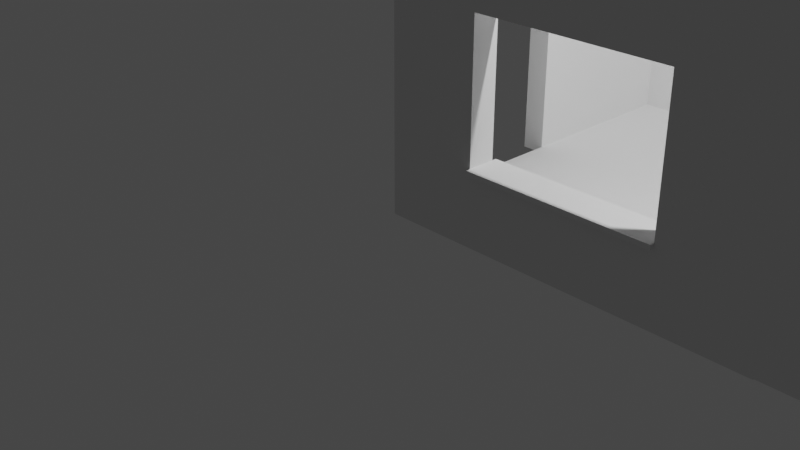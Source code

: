 # Source: room.blend  (saved by Blender 2.91.10; exported with 4.5.12 LTS)
import bpy
from mathutils import Matrix  # noqa: F401  (used for matrix-valued properties, if any)

bpy.ops.wm.read_factory_settings(use_empty=True)
scene = bpy.context.scene
scene.name = 'Scene'

# ---- collections
col_collection = bpy.data.collections.new('Collection'); scene.collection.children.link(col_collection)

# ---- world
world_world = bpy.data.worlds.new('World'); scene.world = world_world
world_world.use_nodes = True; world_world.node_tree.nodes.clear()
_N = world_world.node_tree.nodes; _L = world_world.node_tree.links
n0 = _N.new('ShaderNodeOutputWorld'); n0.name = 'World Output'; n0.location = (300, 300)
n1 = _N.new('ShaderNodeBackground'); n1.name = 'Background'; n1.location = (10, 300)
n1.inputs[0].default_value = (0.05088, 0.05088, 0.05088, 1.0)
_L.new(n1.outputs[0], n0.inputs[0])
n0.is_active_output = True
world_world.color = (0.05088, 0.05088, 0.05088)
world_world.use_sun_shadow = False
world_world.sun_shadow_jitter_overblur = 0.0

# ---- cameras
cam_camera = bpy.data.cameras.new('Camera')
cam_camera.clip_end = 100.0
cam_camera.ortho_scale = 7.314

# ---- lights
light_light = bpy.data.lights.new('Light', 'POINT')
light_light.transmission_factor = 0.0
light_light.energy = 1000.0
light_light.shadow_soft_size = 0.1
light_light.shadow_maximum_resolution = 0.006
light_light.use_absolute_resolution = True

# ---- meshes
me_sm_wall_door_3x4x0_25 = bpy.data.meshes.new('SM_Wall_Door_3x4x0.25')
me_sm_wall_door_3x4x0_25.from_pydata([(3.0, 2.384e-07, -6.217e-15), (3.0, 4.0, -6.217e-15), (3.576e-07, 4.0, 4.441e-15), (3.576e-07, 2.0, 4.441e-15), (2.0, 2.0, -2.665e-15), (2.0, 1.0, -2.665e-15), (3.576e-07, 1.0, 4.441e-15), (3.576e-07, 2.384e-07, 4.441e-15), (3.0, 2.384e-07, -0.1057), (3.0, 4.0, -0.1057), (3.576e-07, 4.0, -0.1057), (3.576e-07, 2.0, -0.1057), (2.0, 2.0, -0.1057), (2.0, 1.0, -0.1057), (3.576e-07, 1.0, -0.1057), (3.576e-07, 2.384e-07, -0.1057)], [], [(0, 1, 2, 3, 4, 5, 6, 7), (8, 15, 14, 13, 12, 11, 10, 9), (6, 5, 13, 14), (4, 3, 11, 12), (2, 1, 9, 10), (7, 6, 14, 15), (5, 4, 12, 13), (3, 2, 10, 11), (1, 0, 8, 9), (0, 7, 15, 8)])
me_sm_wall_door_3x4x0_25.use_remesh_fix_poles = True
me_sm_wall_door_3x4x0_25.use_remesh_preserve_attributes = False
me_sm_wall_door_3x4x0_25.use_mirror_vertex_groups = False
me_sm_wall_door_3x4x0_25.update()
me_window_detail_4x3_001 = bpy.data.meshes.new('window_detail_4x3.001')
me_window_detail_4x3_001.from_pydata([(3.0, 2.0, 0.0), (3.0, 0.0, 0.0), (3.0, 4.0, 0.0), (0.0, 4.0, 0.0), (0.0, 0.0, 0.0), (1.5, 4.0, 0.0), (0.0, 2.0, 0.0), (1.5, 0.0, 0.0), (3.0, 1.0, 0.0), (3.0, 3.0, 0.0), (0.75, 4.0, 0.0), (0.0, 1.0, 0.0), (2.25, 0.0, 0.0), (2.25, 4.0, 0.0), (0.0, 3.0, 0.0), (0.75, 0.0, 0.0), (1.5, 3.0, 0.0), (1.5, 1.0, 0.0), (2.25, 2.0, 0.0), (0.75, 1.0, 0.0), (2.25, 1.0, 0.0), (2.25, 3.0, 0.0), (0.75, 3.0, 0.0), (3.0, 1.0, 0.25), (3.0, 2.0, 0.25), (3.0, 3.0, 0.25), (3.0, 4.0, 0.25), (0.75, 4.0, 0.25), (0.0, 4.0, 0.25), (0.0, 1.0, 0.25), (0.0, 0.0, 0.25), (2.25, 0.0, 0.25), (3.0, 0.0, 0.25), (2.25, 4.0, 0.25), (1.5, 4.0, 0.25), (0.0, 3.0, 0.25), (0.0, 2.0, 0.25), (0.75, 0.0, 0.25), (1.5, 0.0, 0.25), (1.5, 3.0, 0.25), (2.25, 2.0, 0.25), (1.5, 1.0, 0.25), (0.75, 2.0, 0.25), (0.75, 1.0, 0.25), (2.25, 1.0, 0.25), (2.25, 3.0, 0.25), (0.75, 3.0, 0.25), (0.0, 0.8629, 0.0), (3.0, 0.8629, 0.0), (1.5, 0.8629, 0.0), (0.75, 0.8629, 0.0), (2.25, 0.8629, 0.0), (0.0, 0.8629, 0.25), (3.0, 0.8629, 0.25), (1.5, 0.8629, 0.25), (0.75, 0.8629, 0.25), (2.25, 0.8629, 0.25), (2.38, 0.0, 0.0), (2.38, 2.0, 0.0), (2.38, 4.0, 0.0), (2.38, 1.0, 0.0), (2.38, 3.0, 0.0), (2.38, 0.0, 0.25), (2.38, 2.0, 0.25), (2.38, 4.0, 0.25), (2.38, 1.0, 0.25), (2.38, 3.0, 0.25), (2.38, 0.8629, 0.25), (2.38, 0.8629, 0.0), (3.0, 3.137, 0.0), (1.5, 3.137, 0.0), (0.0, 3.137, 0.0), (2.25, 3.137, 0.0), (0.75, 3.137, 0.0), (3.0, 3.137, 0.25), (1.5, 3.137, 0.25), (0.0, 3.137, 0.25), (2.25, 3.137, 0.25), (0.75, 3.137, 0.25), (2.38, 3.137, 0.25), (2.38, 3.137, 0.0), (0.6064, 4.0, 0.0), (0.6064, 0.0, 0.0), (0.6064, 2.0, 0.0), (0.6064, 1.0, 0.0), (0.6064, 3.0, 0.0), (0.6064, 4.0, 0.25), (0.6064, 0.0, 0.25), (0.6064, 2.0, 0.25), (0.6064, 1.0, 0.25), (0.6064, 3.0, 0.25), (0.6064, 0.8629, 0.25), (0.6064, 0.8629, 0.0), (0.6064, 3.137, 0.25), (0.6064, 3.137, 0.0), (1.5, 0.8629, -0.05), (1.5, 1.0, -0.05), (0.6064, 2.0, -0.05), (0.75, 2.0, -0.05), (0.75, 1.0, -0.05), (0.75, 0.8629, -0.05), (0.6064, 1.0, -0.05), (2.25, 1.0, -0.05), (2.25, 2.0, -0.05), (2.25, 0.8629, -0.05), (2.25, 3.0, -0.05), (1.5, 3.0, -0.05), (0.75, 3.0, -0.05), (0.6064, 3.0, -0.05), (0.6064, 0.8629, -0.05), (2.38, 2.0, -0.05), (2.38, 1.0, -0.05), (2.38, 3.0, -0.05), (2.38, 0.8629, -0.05), (1.5, 3.137, -0.05), (2.25, 3.137, -0.05), (0.75, 3.137, -0.05), (2.38, 3.137, -0.05), (0.6064, 3.137, -0.05), (0.8, 1.0, 0.0), (0.8, 2.0, 0.0), (0.8, 3.0, 0.0), (0.8, 1.0, 0.25), (0.8, 2.0, 0.25), (0.8, 3.0, 0.25), (0.8, 1.0, -0.05), (0.8, 2.0, -0.05), (0.8, 3.0, -0.05), (0.8, 1.0, -0.1), (0.75, 1.0, -0.1), (0.75, 2.0, -0.1), (0.8, 2.0, -0.1), (0.75, 3.0, -0.1), (0.8, 3.0, -0.1), (0.75, 1.0, 0.3), (0.75, 2.0, 0.3), (0.75, 3.0, 0.3), (0.8, 1.0, 0.3), (0.8, 2.0, 0.3), (0.8, 3.0, 0.3)], [], [(94, 71, 3, 81), (72, 70, 5, 13), (84, 11, 6, 83), (80, 61, 112, 117), (92, 47, 11, 84), (83, 85, 108, 97), (61, 58, 110, 112), (20, 18, 103, 102), (80, 72, 13, 59), (21, 16, 106, 105), (70, 73, 10, 5), (83, 6, 14, 85), (93, 86, 28, 76), (77, 33, 34, 75), (89, 88, 36, 29), (54, 41, 43, 55), (91, 89, 29, 52), (65, 63, 40, 44), (67, 65, 44, 56), (56, 44, 41, 54), (79, 64, 33, 77), (63, 66, 45, 40), (75, 34, 27, 78), (88, 90, 35, 36), (7, 12, 31, 38), (21, 18, 40, 45), (15, 7, 38, 37), (17, 19, 43, 41), (8, 0, 24, 23), (59, 13, 33, 64), (69, 2, 26, 74), (71, 14, 35, 76), (16, 21, 45, 39), (18, 20, 44, 40), (81, 3, 28, 86), (82, 15, 37, 87), (48, 8, 23, 53), (47, 4, 30, 52), (127, 126, 131, 133), (0, 9, 25, 24), (57, 1, 32, 62), (22, 16, 39, 46), (5, 10, 27, 34), (20, 17, 41, 44), (13, 5, 34, 33), (19, 99, 125, 119), (6, 11, 29, 36), (14, 6, 36, 35), (11, 47, 52, 29), (1, 48, 53, 32), (31, 56, 54, 38), (62, 67, 56, 31), (87, 91, 52, 30), (38, 54, 55, 37), (12, 7, 49, 51), (57, 12, 51, 68), (82, 4, 47, 92), (7, 15, 50, 49), (1, 57, 68, 48), (32, 53, 67, 62), (12, 57, 62, 31), (2, 59, 64, 26), (24, 25, 66, 63), (74, 26, 64, 79), (53, 23, 65, 67), (23, 24, 63, 65), (0, 58, 61, 9), (69, 80, 59, 2), (48, 68, 60, 8), (8, 60, 58, 0), (9, 61, 80, 69), (25, 74, 79, 66), (3, 71, 76, 28), (9, 69, 74, 25), (39, 75, 78, 46), (66, 79, 77, 45), (45, 77, 75, 39), (90, 93, 76, 35), (68, 51, 104, 113), (51, 49, 95, 104), (85, 94, 118, 108), (85, 14, 71, 94), (94, 73, 116, 118), (46, 78, 93, 90), (15, 82, 92, 50), (37, 55, 91, 87), (4, 82, 87, 30), (10, 81, 86, 27), (42, 46, 90, 88), (55, 43, 89, 91), (43, 42, 88, 89), (78, 27, 86, 93), (19, 17, 96, 99), (18, 21, 105, 103), (70, 72, 115, 114), (73, 94, 81, 10), (95, 100, 99, 96), (111, 102, 103, 110), (113, 104, 102, 111), (104, 95, 96, 102), (110, 103, 105, 112), (106, 107, 116, 114), (112, 105, 115, 117), (105, 106, 114, 115), (107, 108, 118, 116), (98, 97, 108, 107), (100, 109, 101, 99), (99, 101, 97, 98), (50, 92, 109, 100), (125, 99, 129, 128), (92, 84, 101, 109), (49, 50, 100, 95), (16, 22, 107, 106), (73, 70, 114, 116), (60, 68, 113, 111), (17, 20, 102, 96), (84, 83, 97, 101), (43, 19, 119, 122), (72, 80, 117, 115), (58, 60, 111, 110), (120, 121, 124, 123), (119, 120, 123, 122), (121, 120, 126, 127), (120, 119, 125, 126), (43, 122, 137, 134), (122, 123, 138, 137), (107, 22, 121, 127), (22, 46, 124, 121), (130, 132, 133, 131), (129, 130, 131, 128), (99, 98, 130, 129), (98, 107, 132, 130), (107, 127, 133, 132), (126, 125, 128, 131), (136, 135, 138, 139), (135, 134, 137, 138), (46, 42, 135, 136), (124, 46, 136, 139), (123, 124, 139, 138), (42, 43, 134, 135)])
me_window_detail_4x3_001.use_remesh_fix_poles = True
me_window_detail_4x3_001.use_remesh_preserve_attributes = False
me_window_detail_4x3_001.use_mirror_vertex_groups = False
me_window_detail_4x3_001.update()
me_floor = bpy.data.meshes.new('floor')
me_floor.from_pydata([(-1.0, -1.0, -1.0), (-1.0, -1.0, 1.0), (-1.0, 1.0, -1.0), (-1.0, 1.0, 1.0), (1.0, -1.0, -1.0), (1.0, -1.0, 1.0), (1.0, 1.0, -1.0), (1.0, 1.0, 1.0), (-1.0, 0.0, -1.0), (-1.0, -1.0, 0.0), (-1.0, 0.0, 1.0), (-1.0, 1.0, 0.0), (0.0, 1.0, -1.0), (0.0, 1.0, 1.0), (1.0, 1.0, 0.0), (1.0, 0.0, -1.0), (1.0, 0.0, 1.0), (1.0, -1.0, 0.0), (0.0, -1.0, -1.0), (0.0, -1.0, 1.0), (0.0, 0.0, 1.0), (0.0, 0.0, -1.0), (0.0, -1.0, 0.0), (1.0, 0.0, 0.0), (0.0, 1.0, 0.0), (-1.0, 0.0, 0.0)], [], [(25, 10, 3, 11), (24, 13, 7, 14), (23, 16, 5, 17), (22, 19, 1, 9), (21, 15, 4, 18), (20, 10, 1, 19), (16, 20, 19, 5), (7, 13, 20, 16), (13, 3, 10, 20), (8, 21, 18, 0), (2, 12, 21, 8), (12, 6, 15, 21), (18, 22, 9, 0), (4, 17, 22, 18), (17, 5, 19, 22), (15, 23, 17, 4), (6, 14, 23, 15), (14, 7, 16, 23), (12, 24, 14, 6), (2, 11, 24, 12), (11, 3, 13, 24), (8, 25, 11, 2), (0, 9, 25, 8), (9, 1, 10, 25)])
_uv = me_floor.uv_layers.new(name='UVMap')
_uv.uv.foreach_set('vector', [0.5, 0.125, 0.625, 0.125, 0.625, 0.25, 0.5, 0.25, 0.5, 0.375, 0.625, 0.375, 0.625, 0.5, 0.5, 0.5, 0.5, 0.625, 0.625, 0.625, 0.625, 0.75, 0.5, 0.75, 0.5, 0.875, 0.625, 0.875, 0.625, 1.0, 0.5, 1.0, 0.25, 0.625, 0.375, 0.625, 0.375, 0.75, 0.25, 0.75, 0.75, 0.625, 0.875, 0.625, 0.875, 0.75, 0.75, 0.75, 0.625, 0.625, 0.75, 0.625, 0.75, 0.75, 0.625, 0.75, 0.625, 0.5, 0.75, 0.5, 0.75, 0.625, 0.625, 0.625, 0.75, 0.5, 0.875, 0.5, 0.875, 0.625, 0.75, 0.625, 0.125, 0.625, 0.25, 0.625, 0.25, 0.75, 0.125, 0.75, 0.125, 0.5, 0.25, 0.5, 0.25, 0.625, 0.125, 0.625, 0.25, 0.5, 0.375, 0.5, 0.375, 0.625, 0.25, 0.625, 0.375, 0.875, 0.5, 0.875, 0.5, 1.0, 0.375, 1.0, 0.375, 0.75, 0.5, 0.75, 0.5, 0.875, 0.375, 0.875, 0.5, 0.75, 0.625, 0.75, 0.625, 0.875, 0.5, 0.875, 0.375, 0.625, 0.5, 0.625, 0.5, 0.75, 0.375, 0.75, 0.375, 0.5, 0.5, 0.5, 0.5, 0.625, 0.375, 0.625, 0.5, 0.5, 0.625, 0.5, 0.625, 0.625, 0.5, 0.625, 0.375, 0.375, 0.5, 0.375, 0.5, 0.5, 0.375, 0.5, 0.375, 0.25, 0.5, 0.25, 0.5, 0.375, 0.375, 0.375, 0.5, 0.25, 0.625, 0.25, 0.625, 0.375, 0.5, 0.375, 0.375, 0.125, 0.5, 0.125, 0.5, 0.25, 0.375, 0.25, 0.375, 0.0, 0.5, 0.0, 0.5, 0.125, 0.375, 0.125, 0.5, 0.0, 0.625, 0.0, 0.625, 0.125, 0.5, 0.125])
me_floor.use_remesh_fix_poles = True
me_floor.use_remesh_preserve_attributes = False
me_floor.use_mirror_vertex_groups = False
me_floor.update()

# ---- objects
ob_light = bpy.data.objects.new('Light', light_light)
ob_camera = bpy.data.objects.new('Camera', cam_camera)
ob_sm_wall_door_3x4x0_25 = bpy.data.objects.new('SM_Wall_Door_3x4x0.25', me_sm_wall_door_3x4x0_25)
ob_window_detail_4x3 = bpy.data.objects.new('window_detail_4x3', me_window_detail_4x3_001)
ob_room_test = bpy.data.objects.new('room test', None)
ob_window_detail_4x3_001 = bpy.data.objects.new('window_detail_4x3.001', me_window_detail_4x3_001)
ob_window_detail_4x3_002 = bpy.data.objects.new('window_detail_4x3.002', me_window_detail_4x3_001)
ob_window_detail_4x3_003 = bpy.data.objects.new('window_detail_4x3.003', me_window_detail_4x3_001)
ob_window_detail_4x3_004 = bpy.data.objects.new('window_detail_4x3.004', me_window_detail_4x3_001)
ob_cube = bpy.data.objects.new('Cube', me_floor)
ob_cube_001 = bpy.data.objects.new('Cube.001', me_floor)
ob_cube_002 = bpy.data.objects.new('Cube.002', me_floor)
ob_cube_003 = bpy.data.objects.new('Cube.003', me_floor)
ob_cube_004 = bpy.data.objects.new('Cube.004', me_floor)
ob_cube_005 = bpy.data.objects.new('Cube.005', me_floor)
ob_cube_006 = bpy.data.objects.new('Cube.006', me_floor)
ob_cube_007 = bpy.data.objects.new('Cube.007', me_floor)

# ---- transforms, parenting, visibility, modifiers, constraints
ob_light.location = (4.076, 1.005, 5.904)
ob_light.rotation_euler = (0.6503, 0.05522, 1.866)
ob_light.lock_rotations_4d = False
ob_light.empty_display_type = 'ARROWS'
ob_light.color = (0.0, 0.0, 0.0, 0.0)
ob_light.lineart.crease_threshold = 0.0
ob_camera.location = (7.359, -6.926, 4.958)
ob_camera.rotation_euler = (1.109, 0.0, 0.8149)
ob_camera.lock_rotations_4d = False
ob_camera.empty_display_type = 'ARROWS'
ob_camera.color = (0.0, 0.0, 0.0, 0.0)
ob_camera.display_type = 'WIRE'
ob_camera.lineart.crease_threshold = 0.0
ob_sm_wall_door_3x4x0_25.parent = ob_room_test
ob_sm_wall_door_3x4x0_25.matrix_parent_inverse = Matrix(((1.0, -0.0, 0.0, 4.178), (-0.0, 1.0, -0.0, -0.1619), (0.0, 0.0, 1.0, -0.07952), (-0.0, 0.0, -0.0, 1.0)))
ob_sm_wall_door_3x4x0_25.location = (-0.25, 0.0, 0.0)
ob_sm_wall_door_3x4x0_25.rotation_euler = (-0.0, -1.571, 0.0)
ob_sm_wall_door_3x4x0_25.scale = (1.0, 1.0, 2.366)
ob_sm_wall_door_3x4x0_25.lineart.crease_threshold = 0.0
ob_window_detail_4x3.parent = ob_room_test
ob_window_detail_4x3.matrix_parent_inverse = Matrix(((1.0, -0.0, 0.0, 4.178), (-0.0, 1.0, -0.0, -0.1619), (0.0, 0.0, 1.0, -0.07952), (-0.0, 0.0, -0.0, 1.0)))
ob_window_detail_4x3.location = (8.25, 0.0, 0.0)
ob_window_detail_4x3.rotation_euler = (-0.0, -1.571, 0.0)
ob_window_detail_4x3.lineart.crease_threshold = 0.0
ob_room_test.location = (-4.112, 0.2898, 0.2127)
ob_room_test.lineart.crease_threshold = 0.0
ob_window_detail_4x3_001.parent = ob_room_test
ob_window_detail_4x3_001.matrix_parent_inverse = Matrix(((1.0, -0.0, 0.0, 4.178), (-0.0, 1.0, -0.0, -0.1619), (0.0, 0.0, 1.0, -0.07952), (-0.0, 0.0, -0.0, 1.0)))
ob_window_detail_4x3_001.location = (4.0, 0.0, -0.0111)
ob_window_detail_4x3_001.rotation_euler = (1.571, -1.571, 0.0)
ob_window_detail_4x3_001.lineart.crease_threshold = 0.0
ob_window_detail_4x3_002.parent = ob_room_test
ob_window_detail_4x3_002.matrix_parent_inverse = Matrix(((1.0, -0.0, 0.0, 4.178), (-0.0, 1.0, -0.0, -0.1619), (0.0, 0.0, 1.0, -0.07952), (-0.0, 0.0, -0.0, 1.0)))
ob_window_detail_4x3_002.location = (8.0, 0.0, 0.0)
ob_window_detail_4x3_002.rotation_euler = (1.571, -1.571, 0.0)
ob_window_detail_4x3_002.lineart.crease_threshold = 0.0
ob_window_detail_4x3_003.parent = ob_room_test
ob_window_detail_4x3_003.matrix_parent_inverse = Matrix(((1.0, -0.0, 0.0, 4.178), (-0.0, 1.0, -0.0, -0.1619), (0.0, 0.0, 1.0, -0.07952), (-0.0, 0.0, -0.0, 1.0)))
ob_window_detail_4x3_003.location = (4.0, 4.0, 0.0)
ob_window_detail_4x3_003.rotation_euler = (4.712, -1.571, 0.0)
ob_window_detail_4x3_003.lineart.crease_threshold = 0.0
ob_window_detail_4x3_004.parent = ob_room_test
ob_window_detail_4x3_004.matrix_parent_inverse = Matrix(((1.0, -0.0, 0.0, 4.178), (-0.0, 1.0, -0.0, -0.1619), (0.0, 0.0, 1.0, -0.07952), (-0.0, 0.0, -0.0, 1.0)))
ob_window_detail_4x3_004.location = (-0.004592, 4.0, 0.0)
ob_window_detail_4x3_004.rotation_euler = (4.712, -1.571, 0.0)
ob_window_detail_4x3_004.lineart.crease_threshold = 0.0
ob_cube.parent = ob_room_test
ob_cube.matrix_parent_inverse = Matrix(((1.0, -0.0, 0.0, 4.178), (-0.0, 1.0, -0.0, -0.1619), (0.0, 0.0, 1.0, -0.07952), (-0.0, 0.0, -0.0, 1.0)))
ob_cube.location = (1.0, 1.0, 0.03)
ob_cube.scale = (1.0, 1.0, 0.0375)
ob_cube.lineart.crease_threshold = 0.0
ob_cube_001.parent = ob_room_test
ob_cube_001.matrix_parent_inverse = Matrix(((1.0, -0.0, 0.0, 4.178), (-0.0, 1.0, -0.0, -0.1619), (0.0, 0.0, 1.0, -0.07952), (-0.0, 0.0, -0.0, 1.0)))
ob_cube_001.location = (1.0, 3.0, 0.03)
ob_cube_001.scale = (1.0, 1.0, 0.0375)
ob_cube_001.lineart.crease_threshold = 0.0
ob_cube_002.parent = ob_room_test
ob_cube_002.matrix_parent_inverse = Matrix(((1.0, -0.0, 0.0, 4.178), (-0.0, 1.0, -0.0, -0.1619), (0.0, 0.0, 1.0, -0.07952), (-0.0, 0.0, -0.0, 1.0)))
ob_cube_002.location = (3.0, 1.0, 0.03)
ob_cube_002.scale = (1.0, 1.0, 0.0375)
ob_cube_002.lineart.crease_threshold = 0.0
ob_cube_003.parent = ob_room_test
ob_cube_003.matrix_parent_inverse = Matrix(((1.0, -0.0, 0.0, 4.178), (-0.0, 1.0, -0.0, -0.1619), (0.0, 0.0, 1.0, -0.07952), (-0.0, 0.0, -0.0, 1.0)))
ob_cube_003.location = (3.0, 3.0, 0.03)
ob_cube_003.scale = (1.0, 1.0, 0.0375)
ob_cube_003.lineart.crease_threshold = 0.0
ob_cube_004.parent = ob_room_test
ob_cube_004.matrix_parent_inverse = Matrix(((1.0, -0.0, 0.0, 4.178), (-0.0, 1.0, -0.0, -0.1619), (0.0, 0.0, 1.0, -0.07952), (-0.0, 0.0, -0.0, 1.0)))
ob_cube_004.location = (5.0, 1.0, 0.03)
ob_cube_004.scale = (1.0, 1.0, 0.0375)
ob_cube_004.lineart.crease_threshold = 0.0
ob_cube_005.parent = ob_room_test
ob_cube_005.matrix_parent_inverse = Matrix(((1.0, -0.0, 0.0, 4.178), (-0.0, 1.0, -0.0, -0.1619), (0.0, 0.0, 1.0, -0.07952), (-0.0, 0.0, -0.0, 1.0)))
ob_cube_005.location = (5.0, 3.0, 0.03)
ob_cube_005.scale = (1.0, 1.0, 0.0375)
ob_cube_005.lineart.crease_threshold = 0.0
ob_cube_006.parent = ob_room_test
ob_cube_006.matrix_parent_inverse = Matrix(((1.0, -0.0, 0.0, 4.178), (-0.0, 1.0, -0.0, -0.1619), (0.0, 0.0, 1.0, -0.07952), (-0.0, 0.0, -0.0, 1.0)))
ob_cube_006.location = (7.0, 1.0, 0.03)
ob_cube_006.scale = (1.0, 1.0, 0.0375)
ob_cube_006.lineart.crease_threshold = 0.0
ob_cube_007.parent = ob_room_test
ob_cube_007.matrix_parent_inverse = Matrix(((1.0, -0.0, 0.0, 4.178), (-0.0, 1.0, -0.0, -0.1619), (0.0, 0.0, 1.0, -0.07952), (-0.0, 0.0, -0.0, 1.0)))
ob_cube_007.location = (7.0, 3.0, 0.03)
ob_cube_007.scale = (1.0, 1.0, 0.0375)
ob_cube_007.lineart.crease_threshold = 0.0

# ---- collection membership
col_collection.objects.link(ob_light)
col_collection.objects.link(ob_camera)
col_collection.objects.link(ob_sm_wall_door_3x4x0_25)
col_collection.objects.link(ob_window_detail_4x3)
col_collection.objects.link(ob_room_test)
col_collection.objects.link(ob_window_detail_4x3_001)
col_collection.objects.link(ob_window_detail_4x3_002)
col_collection.objects.link(ob_window_detail_4x3_003)
col_collection.objects.link(ob_window_detail_4x3_004)
col_collection.objects.link(ob_cube)
col_collection.objects.link(ob_cube_001)
col_collection.objects.link(ob_cube_002)
col_collection.objects.link(ob_cube_003)
col_collection.objects.link(ob_cube_004)
col_collection.objects.link(ob_cube_005)
col_collection.objects.link(ob_cube_006)
col_collection.objects.link(ob_cube_007)

# ---- scene / render settings (as saved in the file)
scene.camera = ob_camera
scene.frame_start = 1; scene.frame_end = 250; scene.frame_set(249)
scene.render.engine = 'BLENDER_EEVEE_NEXT'
scene.cycles.use_denoising = False
scene.cycles.samples = 128
scene.cycles.sampling_pattern = 'TABULATED_SOBOL'
scene.cycles.use_adaptive_sampling = False
scene.cycles.use_light_tree = False
scene.view_settings.view_transform = 'Filmic'
bpy.context.view_layer.update()
